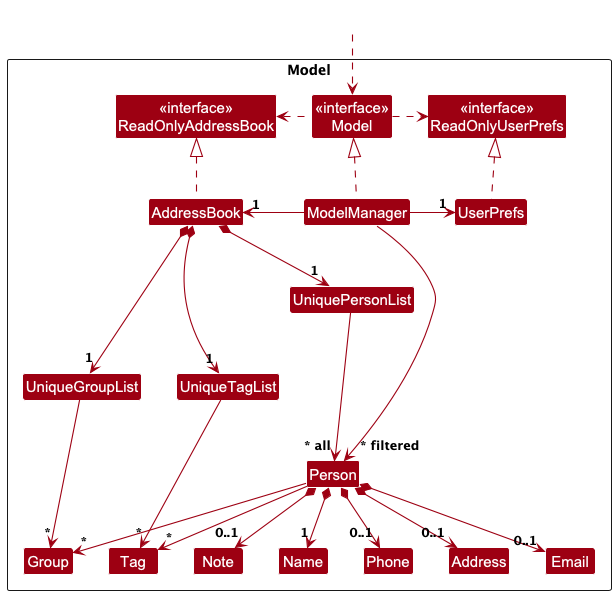

The diagram above was rendered by PlantUML. Its source (embedded in the PNG):
@startuml
!include style.puml
skinparam arrowThickness 1.1
skinparam arrowColor MODEL_COLOR
skinparam classBackgroundColor MODEL_COLOR

Package Model as ModelPackage <<Rectangle>>{
Class "<<interface>>\nReadOnlyAddressBook" as ReadOnlyAddressBook
Class "<<interface>>\nReadOnlyUserPrefs" as ReadOnlyUserPrefs
Class "<<interface>>\nModel" as Model
Class AddressBook
Class ModelManager
Class UserPrefs

Class UniquePersonList
Class Person
Class Address
Class Email
Class Name
Class Phone
Class Tag
Class Note

Class UniqueGroupList
Class UniqueTagList
Class Group

Class I #FFFFFF
}

Class HiddenOutside #FFFFFF
HiddenOutside ..> Model

AddressBook .up.|> ReadOnlyAddressBook

ModelManager .up.|> Model
Model .right.> ReadOnlyUserPrefs
Model .left.> ReadOnlyAddressBook
ModelManager -left-> "1" AddressBook
ModelManager -right-> "1" UserPrefs
UserPrefs .up.|> ReadOnlyUserPrefs

AddressBook *--> "1" UniquePersonList
AddressBook *--> "1" UniqueTagList
AddressBook *--> "1" UniqueGroupList

UniquePersonList --> "~* all" Person
UniqueTagList --> "*" Tag
UniqueGroupList --> "*" Group

Person *--> "1" Name
Person *--> "0..1" Phone
Person *--> "0..1"Email
Person *--> "0..1" Address
Person --> "*" Tag
Person --> "*" Group
Person *--> "0..1" Note

Person -[hidden]up--> I
UniquePersonList -[hidden]right-> I

Name -[hidden]right-> Phone
Phone -[hidden]right-> Address
Address -[hidden]right-> Email

ModelManager --> "~* filtered" Person
@enduml